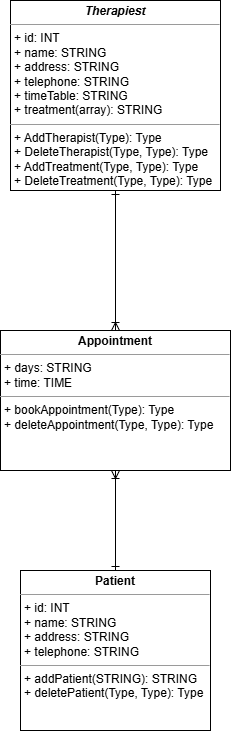

The diagram above was exported from draw.io. Its source (the exported page's mxGraphModel, read from the mxfile embedded in the PNG):
<mxGraphModel dx="786" dy="501" grid="1" gridSize="10" guides="1" tooltips="1" connect="1" arrows="1" fold="1" page="1" pageScale="1" pageWidth="827" pageHeight="1169" background="none" math="0" shadow="0">
  <root>
    <mxCell id="0" />
    <mxCell id="1" parent="0" />
    <mxCell id="5d2195bd80daf111-18" value="&lt;p style=&quot;margin:0px;margin-top:4px;text-align:center;&quot;&gt;&lt;i&gt;&lt;b&gt;Therapiest&lt;/b&gt;&lt;/i&gt;&lt;/p&gt;&lt;hr size=&quot;1&quot;&gt;&lt;p style=&quot;margin:0px;margin-left:4px;&quot;&gt;+ id: INT&lt;br&gt;+ name: STRING&lt;/p&gt;&lt;p style=&quot;margin:0px;margin-left:4px;&quot;&gt;+ address: STRING&lt;/p&gt;&lt;p style=&quot;margin:0px;margin-left:4px;&quot;&gt;+ telephone: STRING&lt;/p&gt;&lt;p style=&quot;margin:0px;margin-left:4px;&quot;&gt;+ timeTable: STRING&lt;/p&gt;&lt;p style=&quot;margin:0px;margin-left:4px;&quot;&gt;+ treatment(array): STRING&lt;/p&gt;&lt;hr size=&quot;1&quot;&gt;&lt;p style=&quot;margin:0px;margin-left:4px;&quot;&gt;+ AddTherapist(Type): Type&lt;br&gt;+ DeleteTherapist(Type, Type): Type&lt;/p&gt;&lt;p style=&quot;margin:0px;margin-left:4px;&quot;&gt;+ AddTreatment(Type, Type): Type&lt;/p&gt;&lt;p style=&quot;margin:0px;margin-left:4px;&quot;&gt;+ DeleteTreatment(Type, Type): Type&lt;/p&gt;" style="verticalAlign=top;align=left;overflow=fill;fontSize=12;fontFamily=Helvetica;html=1;rounded=0;shadow=0;comic=0;labelBackgroundColor=none;strokeWidth=1" parent="1" vertex="1">
      <mxGeometry x="220" y="80" width="210" height="190" as="geometry" />
    </mxCell>
    <mxCell id="_ampIOvrmDH--TGLqRQY-2" style="edgeStyle=none;rounded=0;orthogonalLoop=1;jettySize=auto;html=1;exitX=0.5;exitY=0;exitDx=0;exitDy=0;entryX=0.5;entryY=1;entryDx=0;entryDy=0;endArrow=ERone;endFill=0;startArrow=ERoneToMany;startFill=0;" parent="1" source="_ampIOvrmDH--TGLqRQY-1" target="5d2195bd80daf111-18" edge="1">
      <mxGeometry relative="1" as="geometry" />
    </mxCell>
    <mxCell id="5d2195bd80daf111-19" value="&lt;p style=&quot;margin:0px;margin-top:4px;text-align:center;&quot;&gt;&lt;b&gt;Patient&lt;/b&gt;&lt;/p&gt;&lt;hr size=&quot;1&quot;&gt;&lt;p style=&quot;margin: 0px 0px 0px 4px;&quot;&gt;+ id: INT&lt;br&gt;+ name: STRING&lt;/p&gt;&lt;p style=&quot;margin: 0px 0px 0px 4px;&quot;&gt;+ address: STRING&lt;/p&gt;&lt;p style=&quot;margin: 0px 0px 0px 4px;&quot;&gt;+ telephone: STRING&lt;/p&gt;&lt;hr size=&quot;1&quot;&gt;&lt;p style=&quot;margin:0px;margin-left:4px;&quot;&gt;+ addPatient(STRING): STRING&lt;br&gt;+ deletePatient(Type, Type): Type&lt;/p&gt;" style="verticalAlign=top;align=left;overflow=fill;fontSize=12;fontFamily=Helvetica;html=1;rounded=0;shadow=0;comic=0;labelBackgroundColor=none;strokeWidth=1" parent="1" vertex="1">
      <mxGeometry x="230" y="650" width="190" height="160" as="geometry" />
    </mxCell>
    <mxCell id="k-w-5OHPgvVtQcsd6l_t-1" value="" style="edgeStyle=none;rounded=0;orthogonalLoop=1;jettySize=auto;html=1;exitX=0.5;exitY=0;exitDx=0;exitDy=0;entryX=0.5;entryY=1;entryDx=0;entryDy=0;endArrow=ERoneToMany;endFill=0;startArrow=ERone;startFill=0;" parent="1" source="5d2195bd80daf111-19" target="_ampIOvrmDH--TGLqRQY-1" edge="1">
      <mxGeometry relative="1" as="geometry">
        <mxPoint x="325" y="510" as="sourcePoint" />
        <mxPoint x="325" y="253" as="targetPoint" />
      </mxGeometry>
    </mxCell>
    <mxCell id="_ampIOvrmDH--TGLqRQY-1" value="&lt;p style=&quot;margin:0px;margin-top:4px;text-align:center;&quot;&gt;&lt;b&gt;Appointment&lt;/b&gt;&lt;/p&gt;&lt;hr size=&quot;1&quot;&gt;&lt;p style=&quot;margin:0px;margin-left:4px;&quot;&gt;+ days: STRING&lt;br&gt;+ time: TIME&lt;/p&gt;&lt;hr size=&quot;1&quot;&gt;&lt;p style=&quot;margin:0px;margin-left:4px;&quot;&gt;+ bookAppointment(Type): Type&lt;br&gt;+ deleteAppointment(Type, Type): Type&lt;/p&gt;" style="verticalAlign=top;align=left;overflow=fill;fontSize=12;fontFamily=Helvetica;html=1;rounded=0;shadow=0;comic=0;labelBackgroundColor=none;strokeWidth=1" parent="1" vertex="1">
      <mxGeometry x="210" y="410" width="230" height="140" as="geometry" />
    </mxCell>
  </root>
</mxGraphModel>